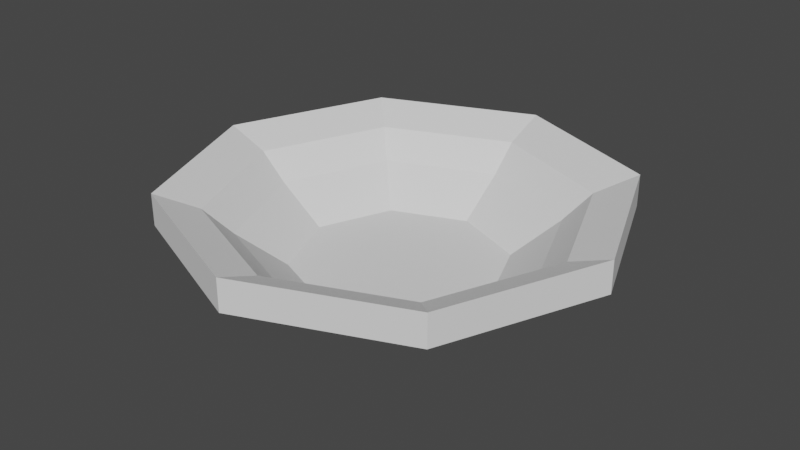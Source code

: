 # Source: Cup_001.blend  (saved by Blender 3.6.11; exported with 4.5.12 LTS)
import bpy
from mathutils import Matrix  # noqa: F401  (used for matrix-valued properties, if any)

bpy.ops.wm.read_factory_settings(use_empty=True)
scene = bpy.context.scene
scene.name = 'Scene'

# ---- collections
col_collection = bpy.data.collections.new('Collection'); scene.collection.children.link(col_collection)

# ---- world
world_world = bpy.data.worlds.new('World'); scene.world = world_world
world_world.use_nodes = True; world_world.node_tree.nodes.clear()
_N = world_world.node_tree.nodes; _L = world_world.node_tree.links
n0 = _N.new('ShaderNodeOutputWorld'); n0.name = 'World Output'; n0.location = (300, 300)
n1 = _N.new('ShaderNodeBackground'); n1.name = 'Background'; n1.location = (10, 300)
n1.inputs[0].default_value = (0.05088, 0.05088, 0.05088, 1.0)
_L.new(n1.outputs[0], n0.inputs[0])
n0.is_active_output = True
world_world.color = (0.05088, 0.05088, 0.05088)
world_world.use_sun_shadow = False
world_world.sun_shadow_jitter_overblur = 0.0

# ---- meshes
me_cube = bpy.data.meshes.new('Cube')
me_cube.from_pydata([(-0.4709, -0.4709, -4.231), (-0.4709, -0.4709, -3.904), (-0.4709, 0.4709, -4.231), (-0.4709, 0.4709, -3.904), (0.4709, -0.4709, -4.231), (0.4709, -0.4709, -3.904), (0.4709, 0.4709, -4.231), (0.4709, 0.4709, -3.904), (-1.0, 1.0, -1.013), (-1.0, -1.0, -1.013), (-1.0, -1.0, 0.9873), (-1.0, 1.0, 0.9873), (1.0, 1.0, -1.013), (1.0, 1.0, 0.9873), (1.0, -1.0, -1.013), (1.0, -1.0, 0.9873), (1.407, 0.0, 0.9873), (1.407, 0.0, -1.013), (-0.8079, -0.8079, -0.07429), (-0.8079, 0.8079, -0.07429), (-1.407, 0.0, 0.9873), (0.8079, 0.8079, -0.07429), (-1.407, 0.0, -1.013), (0.8079, -0.8079, -0.07429), (-0.683, -0.683, -1.726), (-0.683, 0.683, -1.726), (0.683, 0.683, -1.726), (0.683, -0.683, -1.726), (-1.137, 0.0, -0.07429), (1.137, 0.0, -0.07429), (-0.6627, 0.0, -4.231), (-0.6627, 0.0, -3.904), (0.6627, 0.0, -4.231), (0.6627, 0.0, -3.904), (0.9612, 0.0, -1.726), (-0.9612, 0.0, -1.726), (0.0, 1.407, -1.013), (0.0, 1.407, 0.9873), (0.0, -1.407, -1.013), (0.0, -1.407, 0.9873), (0.0, 1.137, -0.07429), (0.0, -1.137, -0.07429), (0.0, 0.6627, -4.231), (0.0, 0.6627, -3.904), (0.0, -0.6627, -4.231), (0.0, -0.6627, -3.904), (0.0, -0.9612, -1.726), (0.0, 0.9612, -1.726), (0.0, 0.0, -3.904), (0.0, 0.0, -4.231)], [], [(22, 20, 11, 8), (36, 37, 13, 12), (17, 16, 15, 14), (38, 39, 10, 9), (49, 32, 4, 44), (48, 31, 1, 45), (42, 2, 8, 36), (28, 19, 11, 20), (32, 6, 12, 17), (40, 21, 13, 37), (44, 4, 14, 38), (29, 23, 15, 16), (2, 30, 22, 8), (41, 18, 10, 39), (24, 35, 28, 18), (35, 25, 19, 28), (26, 34, 29, 21), (47, 26, 21, 40), (7, 33, 34, 26), (34, 27, 23, 29), (1, 31, 35, 24), (46, 24, 18, 41), (45, 1, 24, 46), (33, 5, 27, 34), (43, 7, 26, 47), (31, 3, 25, 35), (30, 0, 9, 22), (21, 29, 16, 13), (4, 32, 17, 14), (18, 28, 20, 10), (43, 3, 31, 48), (42, 6, 32, 49), (12, 13, 16, 17), (9, 10, 20, 22), (2, 42, 49, 30), (7, 43, 48, 33), (3, 43, 47, 25), (5, 45, 46, 27), (27, 46, 41, 23), (25, 47, 40, 19), (23, 41, 39, 15), (0, 44, 38, 9), (19, 40, 37, 11), (6, 42, 36, 12), (33, 48, 45, 5), (30, 49, 44, 0), (14, 15, 39, 38), (8, 11, 37, 36)])
_uv = me_cube.uv_layers.new(name='UVMap')
_uv.uv.foreach_set('vector', [0.1001, 0.3, 0.3, 0.1001, 0.4, 0.2001, 0.2001, 0.4, 0.3, 0.5, 0.5, 0.3, 0.6, 0.4, 0.4, 0.6, 0.5, 0.7, 0.7, 0.5, 0.7999, 0.6, 0.6, 0.7999, 0.7, 0.8999, 0.8999, 0.7, 0.9999, 0.7999, 0.7999, 0.9999, 0.4, 0.7999, 0.4471, 0.7529, 0.4942, 0.7999, 0.4471, 0.847, 0.7999, 0.4, 0.847, 0.3529, 0.8941, 0.4, 0.847, 0.4471, 0.3529, 0.7529, 0.3059, 0.7999, 0.2001, 0.7999, 0.3, 0.7, 0.8807, 0.3192, 0.7999, 0.2385, 0.7999, 0.2001, 0.8999, 0.3, 0.4471, 0.7529, 0.4, 0.7058, 0.4, 0.6, 0.5, 0.7, 0.7192, 0.3192, 0.6384, 0.4, 0.6, 0.4, 0.7, 0.3, 0.4471, 0.847, 0.4942, 0.7999, 0.6, 0.7999, 0.5, 0.8999, 0.7192, 0.4808, 0.7999, 0.5616, 0.7999, 0.6, 0.7, 0.5, 0.3059, 0.7999, 0.3529, 0.847, 0.3, 0.8999, 0.2001, 0.7999, 0.8807, 0.4808, 0.9615, 0.4, 0.9999, 0.4, 0.8999, 0.5, 0.9265, 0.4, 0.8632, 0.3368, 0.8807, 0.3192, 0.9615, 0.4, 0.8632, 0.3368, 0.7999, 0.2735, 0.7999, 0.2385, 0.8807, 0.3192, 0.6734, 0.4, 0.7367, 0.4633, 0.7192, 0.4808, 0.6384, 0.4, 0.7367, 0.3368, 0.6734, 0.4, 0.6384, 0.4, 0.7192, 0.3192, 0.7058, 0.4, 0.7529, 0.4471, 0.7367, 0.4633, 0.6734, 0.4, 0.7367, 0.4633, 0.7999, 0.5266, 0.7999, 0.5616, 0.7192, 0.4808, 0.8941, 0.4, 0.847, 0.3529, 0.8632, 0.3368, 0.9265, 0.4, 0.8632, 0.4633, 0.9265, 0.4, 0.9615, 0.4, 0.8807, 0.4808, 0.847, 0.4471, 0.8941, 0.4, 0.9265, 0.4, 0.8632, 0.4633, 0.7529, 0.4471, 0.7999, 0.4942, 0.7999, 0.5266, 0.7367, 0.4633, 0.7529, 0.3529, 0.7058, 0.4, 0.6734, 0.4, 0.7367, 0.3368, 0.847, 0.3529, 0.7999, 0.3059, 0.7999, 0.2735, 0.8632, 0.3368, 0.3529, 0.847, 0.4, 0.8941, 0.4, 0.9999, 0.3, 0.8999, 0.6384, 0.4, 0.7192, 0.4808, 0.7, 0.5, 0.6, 0.4, 0.4942, 0.7999, 0.4471, 0.7529, 0.5, 0.7, 0.6, 0.7999, 0.9615, 0.4, 0.8807, 0.3192, 0.8999, 0.3, 0.9999, 0.4, 0.7529, 0.3529, 0.7999, 0.3059, 0.847, 0.3529, 0.7999, 0.4, 0.3529, 0.7529, 0.4, 0.7058, 0.4471, 0.7529, 0.4, 0.7999, 0.4, 0.6, 0.6, 0.4, 0.7, 0.5, 0.5, 0.7, 9.808e-05, 0.2001, 0.2001, 9.79e-05, 0.3, 0.1001, 0.1001, 0.3, 0.3059, 0.7999, 0.3529, 0.7529, 0.4, 0.7999, 0.3529, 0.847, 0.7058, 0.4, 0.7529, 0.3529, 0.7999, 0.4, 0.7529, 0.4471, 0.7999, 0.3059, 0.7529, 0.3529, 0.7367, 0.3368, 0.7999, 0.2735, 0.7999, 0.4942, 0.847, 0.4471, 0.8632, 0.4633, 0.7999, 0.5266, 0.7999, 0.5266, 0.8632, 0.4633, 0.8807, 0.4808, 0.7999, 0.5616, 0.7999, 0.2735, 0.7367, 0.3368, 0.7192, 0.3192, 0.7999, 0.2385, 0.7999, 0.5616, 0.8807, 0.4808, 0.8999, 0.5, 0.7999, 0.6, 0.4, 0.8941, 0.4471, 0.847, 0.5, 0.8999, 0.4, 0.9999, 0.7999, 0.2385, 0.7192, 0.3192, 0.7, 0.3, 0.7999, 0.2001, 0.4, 0.7058, 0.3529, 0.7529, 0.3, 0.7, 0.4, 0.6, 0.7529, 0.4471, 0.7999, 0.4, 0.847, 0.4471, 0.7999, 0.4942, 0.3529, 0.847, 0.4, 0.7999, 0.4471, 0.847, 0.4, 0.8941, 0.6, 0.7999, 0.7999, 0.6, 0.8999, 0.7, 0.7, 0.8999, 0.2001, 0.4, 0.4, 0.2001, 0.5, 0.3, 0.3, 0.5])
me_cube.update()

# ---- objects
ob_cube = bpy.data.objects.new('Cube', me_cube)

# ---- transforms, parenting, visibility, modifiers, constraints
ob_cube.location = (0.0, 0.0, 0.0)
ob_cube.scale = (3.339, 3.339, 0.3401)

# ---- collection membership
col_collection.objects.link(ob_cube)

# ---- scene / render settings (as saved in the file)
scene.frame_start = 1; scene.frame_end = 250; scene.frame_set(1)
scene.render.engine = 'BLENDER_EEVEE_NEXT'
scene.cycles.sampling_pattern = 'TABULATED_SOBOL'
scene.view_settings.view_transform = 'Filmic'
bpy.context.view_layer.update()

# ---- added for rendering (the .blend has no active camera and no usable light): camera, sun
cam_auto = bpy.data.cameras.new('AutoCamera')
cam_auto.lens = 50.0
cam_auto.sensor_width = 36.0
cam_auto.clip_end = 1000.0
ob_auto_camera = bpy.data.objects.new('AutoCamera', cam_auto)
scene.collection.objects.link(ob_auto_camera)
ob_auto_camera.location = (12.4077, -14.8893, 9.37468)
ob_auto_camera.rotation_euler = (1.09748, -7.21219e-08, 0.694738)
scene.camera = ob_auto_camera
light_auto_sun = bpy.data.lights.new('AutoSun', 'SUN')
light_auto_sun.energy = 3.0
light_auto_sun.angle = 0.0523599
ob_auto_sun = bpy.data.objects.new('AutoSun', light_auto_sun)
scene.collection.objects.link(ob_auto_sun)
ob_auto_sun.rotation_euler = (0.872665, 0.174533, 0.523599)
bpy.context.view_layer.update()
